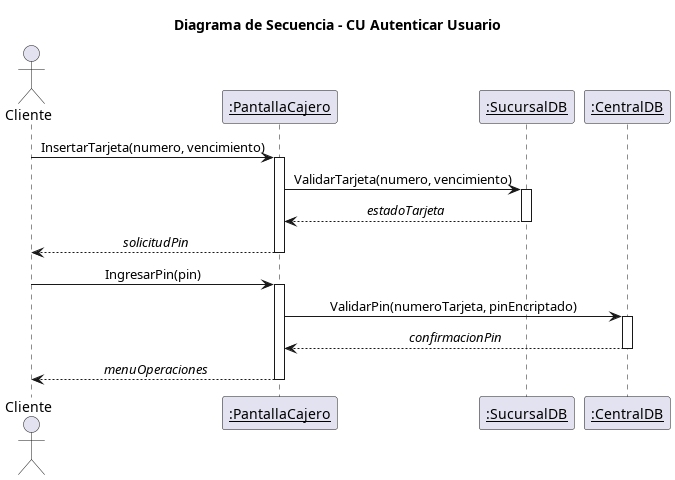

The diagram above was rendered by PlantUML. Its source (embedded in the PNG):
@startuml 05_secuencia_autenticar
title Diagrama de Secuencia - CU Autenticar Usuario
skinparam shadowing false
skinparam sequenceMessageAlign center

actor Cliente
participant "<u>:PantallaCajero</u>" as PC
participant "<u>:SucursalDB</u>" as SDB
participant "<u>:CentralDB</u>" as CDB

Cliente -> PC : InsertarTarjeta(numero, vencimiento)
activate PC
PC -> SDB : ValidarTarjeta(numero, vencimiento)
activate SDB
SDB --> PC : //estadoTarjeta//
deactivate SDB
PC --> Cliente : //solicitudPin//
deactivate PC

Cliente -> PC : IngresarPin(pin)
activate PC
PC -> CDB : ValidarPin(numeroTarjeta, pinEncriptado)
activate CDB
CDB --> PC : //confirmacionPin//
deactivate CDB
PC --> Cliente : //menuOperaciones//
deactivate PC
@enduml